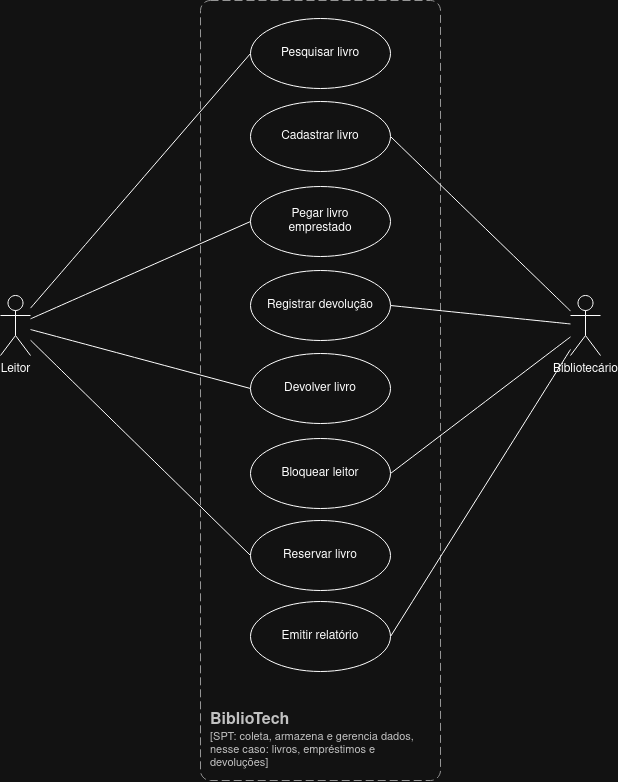

The diagram above was exported from draw.io. Its source (the exported page's mxGraphModel, read from the mxfile embedded in the PNG):
<mxGraphModel dx="729" dy="844" grid="1" gridSize="10" guides="1" tooltips="1" connect="1" arrows="1" fold="1" page="1" pageScale="1" pageWidth="827" pageHeight="1169" math="0" shadow="0">
  <root>
    <mxCell id="0" />
    <mxCell id="1" parent="0" />
    <object placeholders="1" c4Name="BiblioTech" c4Type="SystemScopeBoundary" c4Application="SPT: coleta, armazena e gerencia dados, nesse caso: livros, empréstimos e devoluções" label="&lt;font style=&quot;font-size: 16px&quot;&gt;&lt;b&gt;&lt;div style=&quot;text-align: left&quot;&gt;%c4Name%&lt;/div&gt;&lt;/b&gt;&lt;/font&gt;&lt;div style=&quot;text-align: left&quot;&gt;[%c4Application%]&lt;/div&gt;" id="y0qZQh1kiIPGmpUxdh4p-1">
      <mxCell parent="1" style="rounded=1;fontSize=11;whiteSpace=wrap;html=1;dashed=1;arcSize=20;fillColor=none;strokeColor=#666666;fontColor=#333333;labelBackgroundColor=none;align=left;verticalAlign=bottom;labelBorderColor=none;spacingTop=0;spacing=10;dashPattern=8 4;metaEdit=1;rotatable=0;perimeter=rectanglePerimeter;noLabel=0;labelPadding=0;allowArrows=0;connectable=0;expand=0;recursiveResize=0;editable=1;pointerEvents=0;absoluteArcSize=1;points=[[0.25,0,0],[0.5,0,0],[0.75,0,0],[1,0.25,0],[1,0.5,0],[1,0.75,0],[0.75,1,0],[0.5,1,0],[0.25,1,0],[0,0.75,0],[0,0.5,0],[0,0.25,0]];" vertex="1">
        <mxGeometry height="780" width="240" x="370" y="210" as="geometry" />
      </mxCell>
    </object>
    <mxCell id="y0qZQh1kiIPGmpUxdh4p-12" edge="1" parent="1" source="y0qZQh1kiIPGmpUxdh4p-2" style="edgeStyle=none;curved=1;rounded=0;orthogonalLoop=1;jettySize=auto;html=1;entryX=0;entryY=0.5;entryDx=0;entryDy=0;fontSize=12;startSize=8;endSize=8;endArrow=none;endFill=0;" target="y0qZQh1kiIPGmpUxdh4p-11">
      <mxGeometry relative="1" as="geometry" />
    </mxCell>
    <mxCell id="y0qZQh1kiIPGmpUxdh4p-13" edge="1" parent="1" source="y0qZQh1kiIPGmpUxdh4p-2" style="edgeStyle=none;curved=1;rounded=0;orthogonalLoop=1;jettySize=auto;html=1;entryX=0;entryY=0.5;entryDx=0;entryDy=0;fontSize=12;startSize=8;endSize=8;endArrow=none;endFill=0;" target="y0qZQh1kiIPGmpUxdh4p-10">
      <mxGeometry relative="1" as="geometry" />
    </mxCell>
    <mxCell id="y0qZQh1kiIPGmpUxdh4p-14" edge="1" parent="1" source="y0qZQh1kiIPGmpUxdh4p-2" style="edgeStyle=none;curved=1;rounded=0;orthogonalLoop=1;jettySize=auto;html=1;entryX=0;entryY=0.5;entryDx=0;entryDy=0;fontSize=12;startSize=8;endSize=8;endArrow=none;endFill=0;" target="y0qZQh1kiIPGmpUxdh4p-9">
      <mxGeometry relative="1" as="geometry" />
    </mxCell>
    <mxCell id="y0qZQh1kiIPGmpUxdh4p-15" edge="1" parent="1" source="y0qZQh1kiIPGmpUxdh4p-2" style="edgeStyle=none;curved=1;rounded=0;orthogonalLoop=1;jettySize=auto;html=1;entryX=0;entryY=0.5;entryDx=0;entryDy=0;fontSize=12;startSize=8;endSize=8;endArrow=none;endFill=0;" target="y0qZQh1kiIPGmpUxdh4p-7">
      <mxGeometry relative="1" as="geometry" />
    </mxCell>
    <mxCell id="y0qZQh1kiIPGmpUxdh4p-2" parent="1" style="shape=umlActor;verticalLabelPosition=bottom;verticalAlign=top;html=1;" value="Leitor" vertex="1">
      <mxGeometry height="60" width="30" x="170" y="505" as="geometry" />
    </mxCell>
    <mxCell id="y0qZQh1kiIPGmpUxdh4p-16" edge="1" parent="1" source="y0qZQh1kiIPGmpUxdh4p-3" style="edgeStyle=none;curved=1;rounded=0;orthogonalLoop=1;jettySize=auto;html=1;entryX=1;entryY=0.5;entryDx=0;entryDy=0;fontSize=12;startSize=8;endSize=8;endArrow=none;endFill=0;" target="y0qZQh1kiIPGmpUxdh4p-4">
      <mxGeometry relative="1" as="geometry" />
    </mxCell>
    <mxCell id="y0qZQh1kiIPGmpUxdh4p-17" edge="1" parent="1" source="y0qZQh1kiIPGmpUxdh4p-3" style="edgeStyle=none;curved=1;rounded=0;orthogonalLoop=1;jettySize=auto;html=1;entryX=1;entryY=0.5;entryDx=0;entryDy=0;fontSize=12;startSize=8;endSize=8;endArrow=none;endFill=0;" target="y0qZQh1kiIPGmpUxdh4p-5">
      <mxGeometry relative="1" as="geometry" />
    </mxCell>
    <mxCell id="y0qZQh1kiIPGmpUxdh4p-18" edge="1" parent="1" source="y0qZQh1kiIPGmpUxdh4p-3" style="edgeStyle=none;curved=1;rounded=0;orthogonalLoop=1;jettySize=auto;html=1;entryX=1;entryY=0.5;entryDx=0;entryDy=0;fontSize=12;startSize=8;endSize=8;endArrow=none;endFill=0;" target="y0qZQh1kiIPGmpUxdh4p-6">
      <mxGeometry relative="1" as="geometry" />
    </mxCell>
    <mxCell id="y0qZQh1kiIPGmpUxdh4p-19" edge="1" parent="1" source="y0qZQh1kiIPGmpUxdh4p-3" style="edgeStyle=none;curved=1;rounded=0;orthogonalLoop=1;jettySize=auto;html=1;entryX=1;entryY=0.5;entryDx=0;entryDy=0;fontSize=12;startSize=8;endSize=8;endArrow=none;endFill=0;" target="y0qZQh1kiIPGmpUxdh4p-8">
      <mxGeometry relative="1" as="geometry" />
    </mxCell>
    <mxCell id="y0qZQh1kiIPGmpUxdh4p-3" parent="1" style="shape=umlActor;verticalLabelPosition=bottom;verticalAlign=top;html=1;" value="Bibliotecário" vertex="1">
      <mxGeometry height="60" width="30" x="740" y="505" as="geometry" />
    </mxCell>
    <mxCell id="y0qZQh1kiIPGmpUxdh4p-4" parent="1" style="ellipse;whiteSpace=wrap;html=1;" value="Cadastrar livro" vertex="1">
      <mxGeometry height="70" width="140" x="420" y="311" as="geometry" />
    </mxCell>
    <mxCell id="y0qZQh1kiIPGmpUxdh4p-5" parent="1" style="ellipse;whiteSpace=wrap;html=1;" value="Registrar devolução" vertex="1">
      <mxGeometry height="70" width="140" x="420" y="480" as="geometry" />
    </mxCell>
    <mxCell id="y0qZQh1kiIPGmpUxdh4p-6" parent="1" style="ellipse;whiteSpace=wrap;html=1;" value="Bloquear leitor" vertex="1">
      <mxGeometry height="70" width="140" x="420" y="648" as="geometry" />
    </mxCell>
    <mxCell id="y0qZQh1kiIPGmpUxdh4p-7" parent="1" style="ellipse;whiteSpace=wrap;html=1;" value="Reservar livro" vertex="1">
      <mxGeometry height="70" width="140" x="420" y="730" as="geometry" />
    </mxCell>
    <mxCell id="y0qZQh1kiIPGmpUxdh4p-8" parent="1" style="ellipse;whiteSpace=wrap;html=1;" value="Emitir relatório" vertex="1">
      <mxGeometry height="70" width="140" x="420" y="811" as="geometry" />
    </mxCell>
    <mxCell id="y0qZQh1kiIPGmpUxdh4p-9" parent="1" style="ellipse;whiteSpace=wrap;html=1;" value="Devolver livro" vertex="1">
      <mxGeometry height="70" width="140" x="420" y="563" as="geometry" />
    </mxCell>
    <mxCell id="y0qZQh1kiIPGmpUxdh4p-10" parent="1" style="ellipse;whiteSpace=wrap;html=1;" value="&lt;div&gt;Pegar livro&lt;/div&gt;&lt;div&gt;emprestado&lt;/div&gt;" vertex="1">
      <mxGeometry height="70" width="140" x="420" y="396" as="geometry" />
    </mxCell>
    <mxCell id="y0qZQh1kiIPGmpUxdh4p-11" parent="1" style="ellipse;whiteSpace=wrap;html=1;" value="Pesquisar livro" vertex="1">
      <mxGeometry height="70" width="140" x="420" y="228" as="geometry" />
    </mxCell>
  </root>
</mxGraphModel>